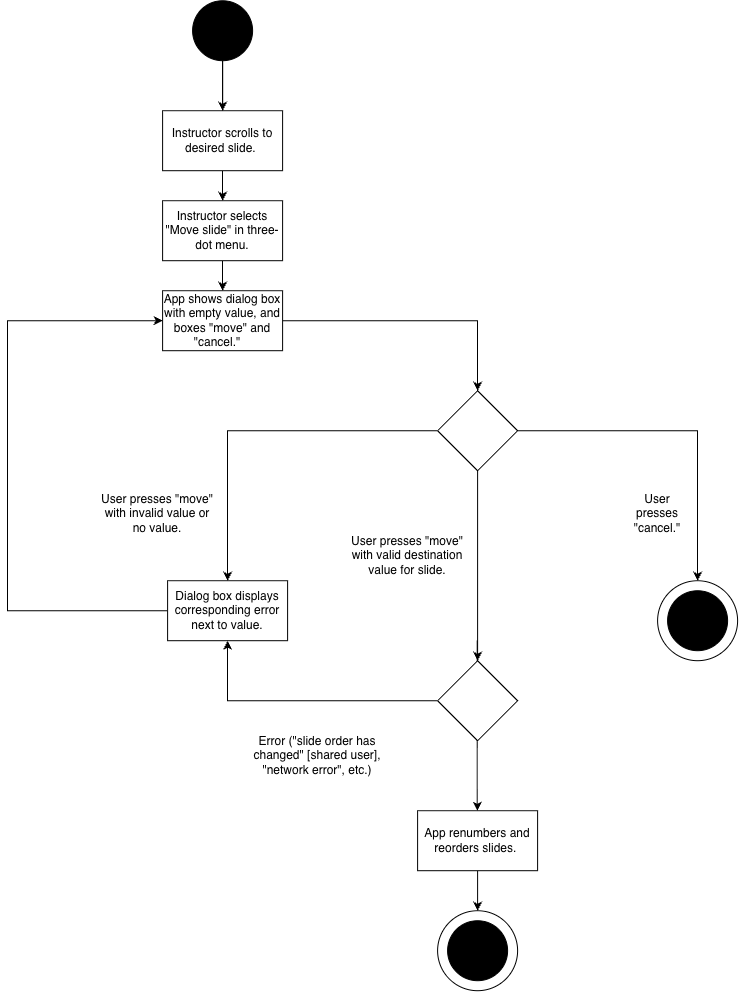

The diagram above was exported from draw.io. Its source (the exported page's mxGraphModel, read from the mxfile embedded in the PNG):
<mxGraphModel dx="1767" dy="1039" grid="1" gridSize="10" guides="1" tooltips="1" connect="1" arrows="1" fold="1" page="1" pageScale="1" pageWidth="850" pageHeight="1100" background="light-dark(#FFFFFF,#FFFFFF)" math="0" shadow="0">
  <root>
    <mxCell id="0" />
    <mxCell id="1" parent="0" />
    <mxCell id="11r6UYALLKTxSCsJo6PL-4" edge="1" parent="1" source="bN10WEMSXGSdAjg_mHuK-1" style="edgeStyle=orthogonalEdgeStyle;rounded=0;orthogonalLoop=1;jettySize=auto;html=1;strokeColor=light-dark(#000000,#000000);" target="11r6UYALLKTxSCsJo6PL-3" value="">
      <mxGeometry relative="1" as="geometry" />
    </mxCell>
    <mxCell id="jBEg7fgkHgOnfYIF2UMO-4" edge="1" parent="1" source="bN10WEMSXGSdAjg_mHuK-1" style="edgeStyle=orthogonalEdgeStyle;rounded=0;orthogonalLoop=1;jettySize=auto;html=1;strokeColor=light-dark(#000000,#000000);" value="">
      <mxGeometry relative="1" as="geometry">
        <mxPoint x="315" y="140" as="targetPoint" />
      </mxGeometry>
    </mxCell>
    <mxCell id="bN10WEMSXGSdAjg_mHuK-1" parent="1" style="ellipse;whiteSpace=wrap;html=1;shapeInside=1;aspect=fixed;fillColor=light-dark(#000000,#000000);fontColor=light-dark(#000000,#000000);strokeColor=light-dark(#000000,#000000);" value="" vertex="1">
      <mxGeometry height="60" width="60" x="285" as="geometry" />
    </mxCell>
    <mxCell id="11r6UYALLKTxSCsJo6PL-32" edge="1" parent="1" source="11r6UYALLKTxSCsJo6PL-3" style="edgeStyle=orthogonalEdgeStyle;rounded=0;orthogonalLoop=1;jettySize=auto;html=1;strokeColor=light-dark(#000000,#000000);" target="11r6UYALLKTxSCsJo6PL-31" value="">
      <mxGeometry relative="1" as="geometry" />
    </mxCell>
    <mxCell id="11r6UYALLKTxSCsJo6PL-3" parent="1" style="whiteSpace=wrap;html=1;fontColor=light-dark(#000000,#000000);fillColor=light-dark(#000000,#FFFFFF);strokeColor=light-dark(#000000,#000000);" value="Instructor scrolls to desired slide.&amp;nbsp;" vertex="1">
      <mxGeometry height="60" width="120" x="255" y="110" as="geometry" />
    </mxCell>
    <mxCell id="11r6UYALLKTxSCsJo6PL-28" edge="1" parent="1" style="edgeStyle=orthogonalEdgeStyle;rounded=0;orthogonalLoop=1;jettySize=auto;html=1;" value="">
      <mxGeometry relative="1" as="geometry">
        <mxPoint x="270" y="560" as="sourcePoint" />
      </mxGeometry>
    </mxCell>
    <mxCell id="11r6UYALLKTxSCsJo6PL-29" edge="1" parent="1" style="edgeStyle=orthogonalEdgeStyle;rounded=0;orthogonalLoop=1;jettySize=auto;html=1;innerLoopWaypoints=1;exitX=0.5;exitY=1;exitDx=0;exitDy=0;strokeColor=light-dark(#000000,#000000);">
      <mxGeometry relative="1" as="geometry">
        <mxPoint x="270" y="300" as="sourcePoint" />
        <mxPoint x="270" y="300" as="targetPoint" />
      </mxGeometry>
    </mxCell>
    <mxCell id="11r6UYALLKTxSCsJo6PL-34" edge="1" parent="1" source="11r6UYALLKTxSCsJo6PL-31" style="edgeStyle=orthogonalEdgeStyle;rounded=0;orthogonalLoop=1;jettySize=auto;html=1;strokeColor=light-dark(#000000,#000000);" target="11r6UYALLKTxSCsJo6PL-33" value="">
      <mxGeometry relative="1" as="geometry" />
    </mxCell>
    <mxCell id="11r6UYALLKTxSCsJo6PL-31" parent="1" style="whiteSpace=wrap;html=1;fillColor=light-dark(#000000,#FFFFFF);fontColor=light-dark(#000000,#000000);strokeColor=light-dark(#000000,#000000);" value="Instructor selects &quot;Move slide&quot; in three-dot menu." vertex="1">
      <mxGeometry height="60" width="120" x="255" y="200" as="geometry" />
    </mxCell>
    <mxCell id="11r6UYALLKTxSCsJo6PL-51" edge="1" parent="1" source="11r6UYALLKTxSCsJo6PL-33" style="edgeStyle=orthogonalEdgeStyle;rounded=0;orthogonalLoop=1;jettySize=auto;html=1;strokeColor=light-dark(#000000,#000000);" target="11r6UYALLKTxSCsJo6PL-50" value="">
      <mxGeometry relative="1" as="geometry" />
    </mxCell>
    <mxCell id="11r6UYALLKTxSCsJo6PL-33" parent="1" style="whiteSpace=wrap;html=1;fillColor=light-dark(#000000,#FFFFFF);strokeColor=light-dark(#000000,#000000);fontColor=light-dark(#000000,#000000);" value="&lt;span style=&quot;&quot;&gt;App shows dialog box with empty value, and boxes &quot;move&quot; and &quot;cancel.&quot;&amp;nbsp; &amp;nbsp;&lt;/span&gt;" vertex="1">
      <mxGeometry height="60" width="120" x="255" y="290" as="geometry" />
    </mxCell>
    <mxCell id="11r6UYALLKTxSCsJo6PL-61" edge="1" parent="1" source="11r6UYALLKTxSCsJo6PL-50" style="edgeStyle=orthogonalEdgeStyle;rounded=0;orthogonalLoop=1;jettySize=auto;html=1;strokeColor=light-dark(#000000,#000000);" target="11r6UYALLKTxSCsJo6PL-60" value="">
      <mxGeometry relative="1" as="geometry" />
    </mxCell>
    <mxCell id="11r6UYALLKTxSCsJo6PL-150" edge="1" parent="1" source="11r6UYALLKTxSCsJo6PL-50" style="edgeStyle=orthogonalEdgeStyle;rounded=0;orthogonalLoop=1;jettySize=auto;html=1;strokeColor=light-dark(#000000,#000000);" target="11r6UYALLKTxSCsJo6PL-149" value="">
      <mxGeometry relative="1" as="geometry" />
    </mxCell>
    <mxCell id="11r6UYALLKTxSCsJo6PL-153" edge="1" parent="1" source="11r6UYALLKTxSCsJo6PL-50" style="edgeStyle=orthogonalEdgeStyle;rounded=0;orthogonalLoop=1;jettySize=auto;html=1;entryX=0.5;entryY=0;entryDx=0;entryDy=0;strokeColor=light-dark(#000000,#000000);" target="11r6UYALLKTxSCsJo6PL-52">
      <mxGeometry relative="1" as="geometry">
        <mxPoint x="320" y="430" as="targetPoint" />
      </mxGeometry>
    </mxCell>
    <mxCell id="11r6UYALLKTxSCsJo6PL-50" parent="1" style="rhombus;whiteSpace=wrap;html=1;shapeInside=1;fillColor=light-dark(#000000,#FFFFFF);fontColor=light-dark(#000000,#000000);strokeColor=light-dark(#000000,#000000);" value="" vertex="1">
      <mxGeometry height="80" width="80" x="530" y="390" as="geometry" />
    </mxCell>
    <mxCell id="11r6UYALLKTxSCsJo6PL-60" parent="1" style="ellipse;whiteSpace=wrap;html=1;shapeInside=1;shadow=0;fillColor=light-dark(#000000,#FFFFFF);fontColor=light-dark(#000000,#000000);strokeColor=light-dark(#000000,#000000);" value="" vertex="1">
      <mxGeometry height="80" width="80" x="750" y="580" as="geometry" />
    </mxCell>
    <mxCell id="11r6UYALLKTxSCsJo6PL-62" parent="1" style="ellipse;whiteSpace=wrap;html=1;shapeInside=1;fontColor=light-dark(#000000,#000000);fillColor=light-dark(#000000,#000000);strokeColor=light-dark(#000000,#000000);" value="" vertex="1">
      <mxGeometry height="60" width="60" x="760" y="590" as="geometry" />
    </mxCell>
    <mxCell id="11r6UYALLKTxSCsJo6PL-140" edge="1" parent="1" source="11r6UYALLKTxSCsJo6PL-52" style="edgeStyle=orthogonalEdgeStyle;rounded=0;orthogonalLoop=1;jettySize=auto;html=1;exitX=0;exitY=0.5;exitDx=0;exitDy=0;entryX=0;entryY=0.5;entryDx=0;entryDy=0;strokeColor=light-dark(#000000,#000000);" target="11r6UYALLKTxSCsJo6PL-33">
      <mxGeometry relative="1" as="geometry">
        <Array as="points">
          <mxPoint x="100" y="610" />
          <mxPoint x="100" y="320" />
        </Array>
        <mxPoint x="216" y="610" as="sourcePoint" />
        <mxPoint x="250" y="320" as="targetPoint" />
      </mxGeometry>
    </mxCell>
    <mxCell id="11r6UYALLKTxSCsJo6PL-52" parent="1" style="whiteSpace=wrap;html=1;fontColor=light-dark(#000000,#000000);fillColor=light-dark(#000000,#FFFFFF);strokeColor=light-dark(#000000,#000000);" value="Dialog box displays corresponding error next to value." vertex="1">
      <mxGeometry height="60" width="120" x="260" y="580" as="geometry" />
    </mxCell>
    <mxCell id="11r6UYALLKTxSCsJo6PL-97" parent="1" style="text;html=1;whiteSpace=wrap;strokeColor=none;fillColor=light-dark(#000000,#FFFFFF);align=center;verticalAlign=middle;rounded=0;fontColor=light-dark(#000000,#000000);" value="User presses &quot;cancel.&quot;" vertex="1">
      <mxGeometry height="60" width="60" x="720" y="482.5" as="geometry" />
    </mxCell>
    <mxCell id="11r6UYALLKTxSCsJo6PL-115" parent="1" style="text;html=1;whiteSpace=wrap;strokeColor=none;fillColor=light-dark(#000000,#FFFFFF);align=center;verticalAlign=middle;rounded=0;fontColor=light-dark(#000000,#000000);" value="User presses &quot;move&quot; with invalid value or no value." vertex="1">
      <mxGeometry height="45" width="120" x="190" y="490" as="geometry" />
    </mxCell>
    <mxCell id="11r6UYALLKTxSCsJo6PL-144" parent="1" style="text;html=1;whiteSpace=wrap;strokeColor=none;fillColor=light-dark(#000000,#FFFFFF);align=center;verticalAlign=middle;rounded=0;fontColor=light-dark(#000000,#000000);" value="User presses &quot;move&quot; with valid destination value for slide." vertex="1">
      <mxGeometry height="70" width="120" x="440" y="520" as="geometry" />
    </mxCell>
    <mxCell id="11r6UYALLKTxSCsJo6PL-175" edge="1" parent="1" style="edgeStyle=orthogonalEdgeStyle;rounded=0;orthogonalLoop=1;jettySize=auto;html=1;entryX=0.5;entryY=0;entryDx=0;entryDy=0;exitX=0.5;exitY=1;exitDx=0;exitDy=0;strokeColor=light-dark(#000000,#000000);">
      <mxGeometry relative="1" as="geometry">
        <mxPoint x="569.62" y="640" as="sourcePoint" />
        <mxPoint x="569.62" y="810" as="targetPoint" />
      </mxGeometry>
    </mxCell>
    <mxCell id="11r6UYALLKTxSCsJo6PL-176" edge="1" parent="1" source="11r6UYALLKTxSCsJo6PL-149" style="edgeStyle=orthogonalEdgeStyle;rounded=0;orthogonalLoop=1;jettySize=auto;html=1;entryX=0.5;entryY=1;entryDx=0;entryDy=0;strokeColor=light-dark(#000000,#000000);" target="11r6UYALLKTxSCsJo6PL-52">
      <mxGeometry relative="1" as="geometry" />
    </mxCell>
    <mxCell id="11r6UYALLKTxSCsJo6PL-149" parent="1" style="rhombus;whiteSpace=wrap;html=1;shapeInside=1;fillColor=light-dark(#000000,#FFFFFF);fontColor=light-dark(#000000,#000000);strokeColor=light-dark(#000000,#000000);" value=" " vertex="1">
      <mxGeometry height="80" width="80" x="530" y="660" as="geometry" />
    </mxCell>
    <mxCell id="11r6UYALLKTxSCsJo6PL-156" parent="1" style="text;html=1;whiteSpace=wrap;strokeColor=none;fillColor=light-dark(#000000,#FFFFFF);align=center;verticalAlign=middle;rounded=0;fontColor=light-dark(#000000,#000000);" value="Error (&quot;slide order has changed&quot; [shared user], &quot;network error&quot;, etc.)" vertex="1">
      <mxGeometry height="70" width="140" x="340" y="720" as="geometry" />
    </mxCell>
    <mxCell id="11r6UYALLKTxSCsJo6PL-173" parent="1" style="ellipse;whiteSpace=wrap;html=1;shapeInside=1;shadow=0;fillColor=light-dark(#000000,#FFFFFF);fontColor=light-dark(#000000,#000000);strokeColor=light-dark(#000000,#000000);" value="" vertex="1">
      <mxGeometry height="80" width="80" x="530" y="910" as="geometry" />
    </mxCell>
    <mxCell id="11r6UYALLKTxSCsJo6PL-174" parent="1" style="ellipse;whiteSpace=wrap;html=1;shapeInside=1;fontColor=light-dark(#000000,#000000);fillColor=light-dark(#000000,#000000);strokeColor=light-dark(#000000,#000000);" value="" vertex="1">
      <mxGeometry height="60" width="60" x="540" y="920" as="geometry" />
    </mxCell>
    <mxCell id="jBEg7fgkHgOnfYIF2UMO-2" edge="1" parent="1" source="jBEg7fgkHgOnfYIF2UMO-1" style="edgeStyle=orthogonalEdgeStyle;rounded=0;orthogonalLoop=1;jettySize=auto;html=1;entryX=0.5;entryY=0;entryDx=0;entryDy=0;strokeColor=light-dark(#000000,#000000);" target="11r6UYALLKTxSCsJo6PL-173">
      <mxGeometry relative="1" as="geometry" />
    </mxCell>
    <mxCell id="jBEg7fgkHgOnfYIF2UMO-1" parent="1" style="whiteSpace=wrap;html=1;strokeColor=light-dark(#000000,#000000);fontColor=light-dark(#000000,#000000);fillColor=light-dark(#000000,#FFFFFF);" value="App renumbers and reorders slides.&amp;nbsp;" vertex="1">
      <mxGeometry height="60" width="120" x="510" y="810" as="geometry" />
    </mxCell>
  </root>
</mxGraphModel>